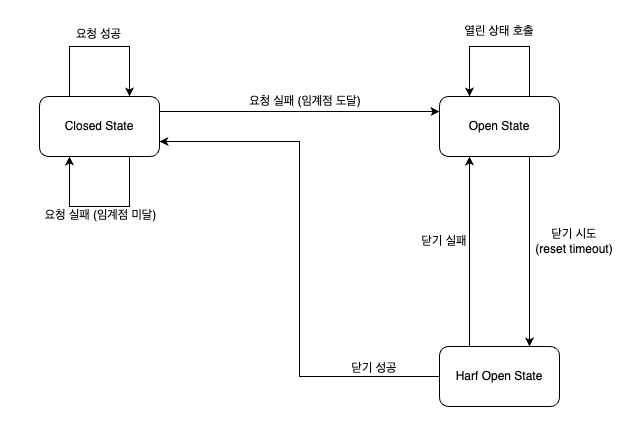

The diagram above was exported from draw.io. Its source (the exported page's mxGraphModel, read from the mxfile embedded in the PNG):
<mxGraphModel dx="1513" dy="876" grid="1" gridSize="10" guides="1" tooltips="1" connect="1" arrows="1" fold="1" page="1" pageScale="1" pageWidth="827" pageHeight="1169" background="#ffffff" math="0" shadow="0">
  <root>
    <mxCell id="0" />
    <mxCell id="1" parent="0" />
    <mxCell id="IRJk5h3iOFVtsAf5rtcK-4" style="edgeStyle=orthogonalEdgeStyle;rounded=0;orthogonalLoop=1;jettySize=auto;html=1;exitX=1;exitY=0.25;exitDx=0;exitDy=0;entryX=0;entryY=0.25;entryDx=0;entryDy=0;" edge="1" parent="1" source="IRJk5h3iOFVtsAf5rtcK-1" target="IRJk5h3iOFVtsAf5rtcK-2">
      <mxGeometry relative="1" as="geometry" />
    </mxCell>
    <mxCell id="IRJk5h3iOFVtsAf5rtcK-1" value="Closed State" style="rounded=1;whiteSpace=wrap;html=1;" vertex="1" parent="1">
      <mxGeometry x="160" y="440" width="120" height="60" as="geometry" />
    </mxCell>
    <mxCell id="IRJk5h3iOFVtsAf5rtcK-7" style="edgeStyle=orthogonalEdgeStyle;rounded=0;orthogonalLoop=1;jettySize=auto;html=1;exitX=0.75;exitY=1;exitDx=0;exitDy=0;entryX=0.75;entryY=0;entryDx=0;entryDy=0;" edge="1" parent="1" source="IRJk5h3iOFVtsAf5rtcK-2" target="IRJk5h3iOFVtsAf5rtcK-3">
      <mxGeometry relative="1" as="geometry" />
    </mxCell>
    <mxCell id="IRJk5h3iOFVtsAf5rtcK-2" value="Open State" style="rounded=1;whiteSpace=wrap;html=1;" vertex="1" parent="1">
      <mxGeometry x="560" y="440" width="120" height="60" as="geometry" />
    </mxCell>
    <mxCell id="IRJk5h3iOFVtsAf5rtcK-8" style="edgeStyle=orthogonalEdgeStyle;rounded=0;orthogonalLoop=1;jettySize=auto;html=1;exitX=0.25;exitY=0;exitDx=0;exitDy=0;entryX=0.25;entryY=1;entryDx=0;entryDy=0;" edge="1" parent="1" source="IRJk5h3iOFVtsAf5rtcK-3" target="IRJk5h3iOFVtsAf5rtcK-2">
      <mxGeometry relative="1" as="geometry" />
    </mxCell>
    <mxCell id="IRJk5h3iOFVtsAf5rtcK-9" style="edgeStyle=orthogonalEdgeStyle;rounded=0;orthogonalLoop=1;jettySize=auto;html=1;exitX=0;exitY=0.5;exitDx=0;exitDy=0;entryX=1;entryY=0.75;entryDx=0;entryDy=0;" edge="1" parent="1" source="IRJk5h3iOFVtsAf5rtcK-3" target="IRJk5h3iOFVtsAf5rtcK-1">
      <mxGeometry relative="1" as="geometry" />
    </mxCell>
    <mxCell id="IRJk5h3iOFVtsAf5rtcK-3" value="Harf Open State" style="rounded=1;whiteSpace=wrap;html=1;" vertex="1" parent="1">
      <mxGeometry x="560" y="690" width="120" height="60" as="geometry" />
    </mxCell>
    <mxCell id="IRJk5h3iOFVtsAf5rtcK-6" style="edgeStyle=orthogonalEdgeStyle;rounded=0;orthogonalLoop=1;jettySize=auto;html=1;exitX=0.75;exitY=0;exitDx=0;exitDy=0;entryX=0.25;entryY=0;entryDx=0;entryDy=0;" edge="1" parent="1" source="IRJk5h3iOFVtsAf5rtcK-2" target="IRJk5h3iOFVtsAf5rtcK-2">
      <mxGeometry relative="1" as="geometry">
        <Array as="points">
          <mxPoint x="650" y="390" />
          <mxPoint x="590" y="390" />
        </Array>
      </mxGeometry>
    </mxCell>
    <mxCell id="IRJk5h3iOFVtsAf5rtcK-10" style="edgeStyle=orthogonalEdgeStyle;rounded=0;orthogonalLoop=1;jettySize=auto;html=1;exitX=0.75;exitY=1;exitDx=0;exitDy=0;entryX=0.25;entryY=1;entryDx=0;entryDy=0;" edge="1" parent="1" source="IRJk5h3iOFVtsAf5rtcK-1" target="IRJk5h3iOFVtsAf5rtcK-1">
      <mxGeometry relative="1" as="geometry">
        <Array as="points">
          <mxPoint x="250" y="550" />
          <mxPoint x="190" y="550" />
        </Array>
      </mxGeometry>
    </mxCell>
    <mxCell id="IRJk5h3iOFVtsAf5rtcK-11" style="edgeStyle=orthogonalEdgeStyle;rounded=0;orthogonalLoop=1;jettySize=auto;html=1;exitX=0.25;exitY=0;exitDx=0;exitDy=0;entryX=0.75;entryY=0;entryDx=0;entryDy=0;" edge="1" parent="1" source="IRJk5h3iOFVtsAf5rtcK-1" target="IRJk5h3iOFVtsAf5rtcK-1">
      <mxGeometry relative="1" as="geometry">
        <Array as="points">
          <mxPoint x="190" y="390" />
          <mxPoint x="250" y="390" />
        </Array>
      </mxGeometry>
    </mxCell>
    <mxCell id="IRJk5h3iOFVtsAf5rtcK-12" value="요청 실패 (임계점 도달)" style="text;html=1;strokeColor=none;fillColor=none;align=center;verticalAlign=middle;whiteSpace=wrap;rounded=0;" vertex="1" parent="1">
      <mxGeometry x="360" y="430" width="132" height="30" as="geometry" />
    </mxCell>
    <mxCell id="IRJk5h3iOFVtsAf5rtcK-13" value="열린 상태 호출" style="text;html=1;strokeColor=none;fillColor=none;align=center;verticalAlign=middle;whiteSpace=wrap;rounded=0;" vertex="1" parent="1">
      <mxGeometry x="575" y="360" width="90" height="30" as="geometry" />
    </mxCell>
    <mxCell id="IRJk5h3iOFVtsAf5rtcK-14" value="닫기 시도&lt;br&gt;(reset timeout)" style="text;html=1;strokeColor=none;fillColor=none;align=center;verticalAlign=middle;whiteSpace=wrap;rounded=0;" vertex="1" parent="1">
      <mxGeometry x="650" y="570" width="90" height="30" as="geometry" />
    </mxCell>
    <mxCell id="IRJk5h3iOFVtsAf5rtcK-15" value="닫기 실패" style="text;html=1;strokeColor=none;fillColor=none;align=center;verticalAlign=middle;whiteSpace=wrap;rounded=0;" vertex="1" parent="1">
      <mxGeometry x="520" y="570" width="90" height="30" as="geometry" />
    </mxCell>
    <mxCell id="IRJk5h3iOFVtsAf5rtcK-16" value="닫기 성공" style="text;html=1;strokeColor=none;fillColor=none;align=center;verticalAlign=middle;whiteSpace=wrap;rounded=0;" vertex="1" parent="1">
      <mxGeometry x="450" y="697" width="90" height="30" as="geometry" />
    </mxCell>
    <mxCell id="IRJk5h3iOFVtsAf5rtcK-17" value="요청 실패 (임계점 미달)" style="text;html=1;strokeColor=none;fillColor=none;align=center;verticalAlign=middle;whiteSpace=wrap;rounded=0;" vertex="1" parent="1">
      <mxGeometry x="160" y="544" width="122.5" height="30" as="geometry" />
    </mxCell>
    <mxCell id="IRJk5h3iOFVtsAf5rtcK-18" value="요청 성공" style="text;html=1;strokeColor=none;fillColor=none;align=center;verticalAlign=middle;whiteSpace=wrap;rounded=0;" vertex="1" parent="1">
      <mxGeometry x="167.5" y="363" width="105" height="30" as="geometry" />
    </mxCell>
    <mxCell id="IRJk5h3iOFVtsAf5rtcK-19" value="" style="swimlane;startSize=0;strokeColor=none;" vertex="1" parent="1">
      <mxGeometry x="121" y="344" width="639" height="446" as="geometry" />
    </mxCell>
  </root>
</mxGraphModel>